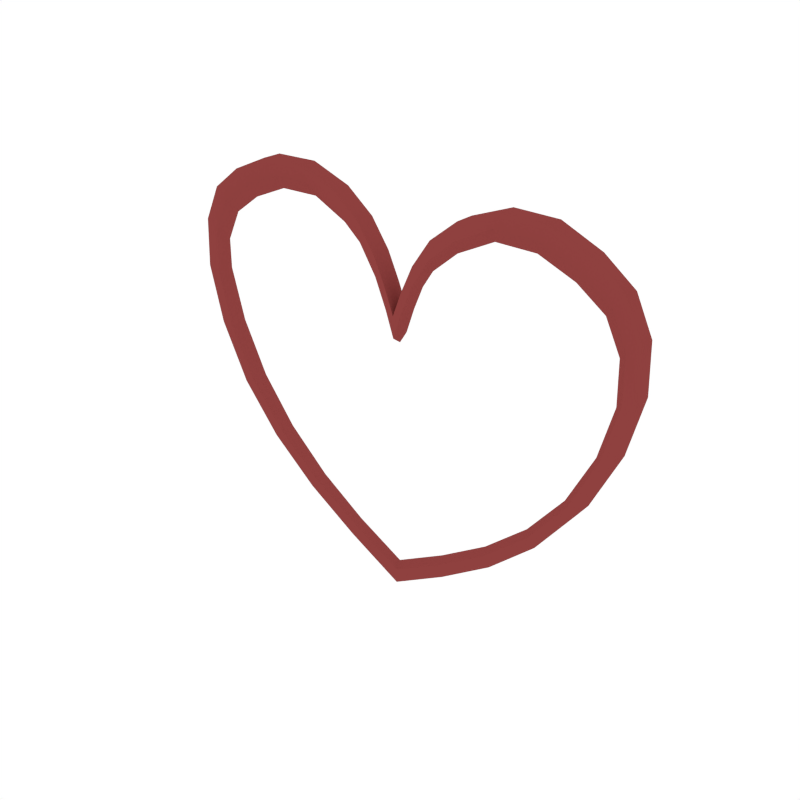 # Source: Heart_Outline.blend  (saved by Blender 2.79.0; exported with 4.5.12 LTS)
import bpy
from mathutils import Matrix  # noqa: F401  (used for matrix-valued properties, if any)

bpy.ops.wm.read_factory_settings(use_empty=True)
scene = bpy.context.scene
scene.name = 'Scene'

# ---- collections
col_collection_1 = bpy.data.collections.new('Collection 1'); scene.collection.children.link(col_collection_1)

# ---- materials (node trees are filled in below, after node groups)
mat_red = bpy.data.materials.new('Red')
mat_red.alpha_threshold = 0.0
mat_red.diffuse_color = (0.2738, 0.05226, 0.04941, 1.0)
mat_red.roughness = 0.5

# ---- node groups
ng_auto_smooth = bpy.data.node_groups.new('Auto Smooth', 'GeometryNodeTree')
_s = ng_auto_smooth.interface.new_socket(name='Geometry', in_out='OUTPUT', socket_type='NodeSocketGeometry')
_s = ng_auto_smooth.interface.new_socket(name='Geometry', in_out='INPUT', socket_type='NodeSocketGeometry')
_s = ng_auto_smooth.interface.new_socket(name='Angle', in_out='INPUT', socket_type='NodeSocketFloat')
_s.subtype = 'ANGLE'
_s.min_value = 0.0
_s.max_value = 3.142
ng_auto_smooth.is_modifier = True
_N = ng_auto_smooth.nodes; _L = ng_auto_smooth.links
n0 = _N.new('NodeGroupOutput'); n0.name = 'Group Output'; n0.location = (480, -100)
n1 = _N.new('NodeGroupInput'); n1.name = 'Group Input'; n1.location = (-420, -300)
n2 = _N.new('NodeGroupInput'); n2.name = 'Group Input.001'; n2.location = (-60, -100)
n3 = _N.new('GeometryNodeSetShadeSmooth'); n3.name = 'Set Shade Smooth'; n3.location = (120, -100)
n3.domain = 'EDGE'
n4 = _N.new('GeometryNodeSetShadeSmooth'); n4.name = 'Set Shade Smooth.001'; n4.location = (300, -100)
n5 = _N.new('GeometryNodeInputMeshEdgeAngle'); n5.name = 'Edge Angle'; n5.location = (-420, -220)
n6 = _N.new('GeometryNodeInputEdgeSmooth'); n6.name = 'Is Edge Smooth'; n6.location = (-60, -160)
n7 = _N.new('GeometryNodeInputShadeSmooth'); n7.name = 'Is Face Smooth'; n7.location = (-240, -340)
n8 = _N.new('FunctionNodeBooleanMath'); n8.name = 'Boolean Math'; n8.location = (-60, -220)
n9 = _N.new('FunctionNodeCompare'); n9.name = 'Compare'; n9.location = (-240, -180)
n9.operation = 'LESS_EQUAL'
_L.new(n5.outputs[0], n9.inputs[0])
_L.new(n4.outputs[0], n0.inputs[0])
_L.new(n1.outputs[1], n9.inputs[1])
_L.new(n9.outputs[0], n8.inputs[0])
_L.new(n7.outputs[0], n8.inputs[1])
_L.new(n2.outputs[0], n3.inputs[0])
_L.new(n6.outputs[0], n3.inputs[1])
_L.new(n3.outputs[0], n4.inputs[0])
_L.new(n8.outputs[0], n3.inputs[2])
n0.is_active_output = True

# ---- material node trees

# ---- world
world_world = bpy.data.worlds.new('World'); scene.world = world_world
world_world.color = (1.0, 1.0, 1.0)
world_world.use_sun_shadow = False
world_world.sun_shadow_jitter_overblur = 0.0
world_world.cycles.sampling_method = 'NONE'
world_world.cycles.sample_map_resolution = 256

# ---- meshes
me_cube_012 = bpy.data.meshes.new('Cube.012')
me_cube_012.from_pydata([(-0.1979, -0.02875, 0.5704), (-0.1979, 0.02875, 0.5704), (-0.5775, -0.0275, -0.0575), (-0.5775, 0.0275, -0.0575), (-8.922e-10, -0.01487, -0.5238), (-8.922e-10, 0.01487, -0.5238), (-8.922e-10, -0.02869, 0.2503), (-8.922e-10, 0.02869, 0.2503), (-0.6504, -0.02284, 0.5127), (-0.6504, 0.02284, 0.5127), (-0.561, -0.02494, 0.5786), (-0.3154, -0.02881, 0.6298), (-0.3154, 0.02881, 0.6298), (-0.561, 0.02494, 0.5786), (-0.4445, -0.02788, 0.6277), (-0.4445, 0.02788, 0.6277), (-0.1668, -0.01746, -0.429), (-0.4635, -0.02437, -0.2016), (-0.4635, 0.02437, -0.2016), (-0.1668, 0.01746, -0.429), (-0.3244, -0.02048, -0.3247), (-0.3244, 0.02048, -0.3247), (-0.1167, -0.02872, 0.4999), (-0.02682, -0.02869, 0.3283), (-0.02682, 0.02869, 0.3283), (-0.1167, 0.02872, 0.4999), (-0.0627, -0.0287, 0.4142), (-0.0627, 0.0287, 0.4142), (-0.6596, -0.02824, 0.1096), (-0.6984, -0.0244, 0.4116), (-0.6984, 0.0244, 0.4116), (-0.6596, 0.02824, 0.1096), (-0.7024, -0.02705, 0.2744), (-0.7024, 0.02705, 0.2744), (0.1979, -0.02875, 0.5704), (0.1979, 0.02875, 0.5704), (0.5775, -0.0275, -0.0575), (0.5775, 0.0275, -0.0575), (0.6504, -0.02284, 0.5127), (0.6504, 0.02284, 0.5127), (0.561, -0.02494, 0.5786), (0.3154, -0.02881, 0.6298), (0.3154, 0.02881, 0.6298), (0.561, 0.02494, 0.5786), (0.4445, -0.02788, 0.6277), (0.4445, 0.02788, 0.6277), (0.1668, -0.01746, -0.429), (0.4635, -0.02437, -0.2016), (0.4635, 0.02437, -0.2016), (0.1668, 0.01746, -0.429), (0.3244, -0.02048, -0.3247), (0.3244, 0.02048, -0.3247), (0.1167, -0.02872, 0.4999), (0.02682, -0.02869, 0.3283), (0.02682, 0.02869, 0.3283), (0.1167, 0.02872, 0.4999), (0.0627, -0.0287, 0.4142), (0.0627, 0.0287, 0.4142), (0.6596, -0.02824, 0.1096), (0.6984, -0.0244, 0.4116), (0.6984, 0.0244, 0.4116), (0.6596, 0.02824, 0.1096), (0.7024, -0.02705, 0.2744), (0.7024, 0.02705, 0.2744), (0.7401, 0.0285, 0.2897), (0.7401, -0.0285, 0.2897), (0.695, 0.02975, 0.1122), (0.7359, 0.02571, 0.4375), (0.7359, -0.02571, 0.4375), (0.695, -0.02975, 0.1122), (0.06606, 0.03024, 0.4751), (0.06606, -0.03024, 0.4751), (0.123, 0.03026, 0.5579), (0.02826, 0.03023, 0.3922), (0.02826, -0.03023, 0.3922), (0.123, -0.03026, 0.5579), (0.3418, 0.02158, -0.3553), (0.3418, -0.02158, -0.3553), (0.1758, 0.0184, -0.4676), (0.4884, 0.02568, -0.2227), (0.4884, -0.02568, -0.2227), (0.1758, -0.0184, -0.4676), (0.4684, 0.02937, 0.6701), (0.4684, -0.02937, 0.6701), (0.591, 0.02628, 0.6173), (0.3322, 0.03035, 0.6724), (0.3322, -0.03035, 0.6724), (0.591, -0.02628, 0.6173), (0.6852, 0.02407, 0.5463), (0.6852, -0.02407, 0.5463), (0.6084, 0.02897, -0.06763), (0.6084, -0.02897, -0.06763), (0.2085, 0.03029, 0.6261), (0.2085, -0.03029, 0.6261), (-0.7401, 0.0285, 0.2897), (-0.7401, -0.0285, 0.2897), (-0.695, 0.02975, 0.1122), (-0.7359, 0.02571, 0.4375), (-0.7359, -0.02571, 0.4375), (-0.695, -0.02975, 0.1122), (-0.06606, 0.03024, 0.4751), (-0.06606, -0.03024, 0.4751), (-0.123, 0.03026, 0.5579), (-0.02826, 0.03023, 0.3922), (-0.02826, -0.03023, 0.3922), (-0.123, -0.03026, 0.5579), (-0.3418, 0.02158, -0.3553), (-0.3418, -0.02158, -0.3553), (-0.1758, 0.0184, -0.4676), (-0.4884, 0.02568, -0.2227), (-0.4884, -0.02568, -0.2227), (-0.1758, -0.0184, -0.4676), (-0.4684, 0.02937, 0.6701), (-0.4684, -0.02937, 0.6701), (-0.591, 0.02628, 0.6173), (-0.3322, 0.03035, 0.6724), (-0.3322, -0.03035, 0.6724), (-0.591, -0.02628, 0.6173), (-0.6852, 0.02407, 0.5463), (-0.6852, -0.02407, 0.5463), (0.0, 0.03023, 0.3168), (0.0, -0.03023, 0.3168), (0.0, 0.01567, -0.5697), (0.0, -0.01567, -0.5697), (-0.6084, 0.02897, -0.06763), (-0.6084, -0.02897, -0.06763), (-0.2085, 0.03029, 0.6261), (-0.2085, -0.03029, 0.6261), (-0.1603, 7.016e-09, -0.4076), (-0.3117, 7.016e-09, -0.3097), (-0.4453, 7.016e-09, -0.1942), (-0.5548, 1.376e-08, -0.05904), (-0.6337, 7.016e-09, 0.09771), (-0.6748, 7.016e-09, 0.2523), (-0.671, 7.016e-09, 0.3811), (-0.6248, 5.33e-09, 0.476), (-0.539, 7.016e-09, 0.5378), (-0.4271, 7.016e-09, 0.5839), (-0.303, 2.714e-10, 0.5858), (-0.1901, 7.016e-09, 0.5301), (-0.1121, 7.016e-09, 0.4639), (-0.06024, 7.016e-09, 0.3835), (-0.02577, 7.016e-09, 0.303), (-1.375e-09, 7.016e-09, 0.2298), (0.02577, 7.016e-09, 0.303), (0.06024, 7.016e-09, 0.3835), (0.1121, 7.016e-09, 0.4639), (0.1901, 7.016e-09, 0.5301), (0.303, 2.714e-10, 0.5858), (0.4271, 7.016e-09, 0.5839), (0.539, 7.016e-09, 0.5378), (0.6248, 5.33e-09, 0.476), (0.671, 7.016e-09, 0.3811), (0.6748, 7.016e-09, 0.2523), (0.6337, 7.016e-09, 0.09771), (0.5548, 1.376e-08, -0.05904), (0.4453, 7.016e-09, -0.1942), (0.3117, 7.016e-09, -0.3097), (0.1603, 7.016e-09, -0.4076), (-1.375e-09, 7.016e-09, -0.4966)], [], [(86, 93, 34, 41), (104, 101, 26, 23), (72, 92, 35, 55), (73, 70, 57, 54), (83, 86, 41, 44), (113, 117, 10, 14), (117, 119, 8, 10), (70, 72, 55, 57), (127, 116, 11, 0), (100, 103, 24, 27), (126, 102, 25, 1), (84, 88, 39, 43), (103, 120, 7, 24), (85, 82, 45, 42), (92, 85, 42, 35), (102, 100, 27, 25), (91, 69, 58, 36), (116, 113, 14, 11), (69, 65, 62, 58), (68, 89, 38, 59), (99, 125, 2, 28), (95, 99, 28, 32), (82, 84, 43, 45), (112, 115, 12, 15), (123, 81, 46, 4), (65, 68, 59, 62), (115, 126, 1, 12), (81, 77, 50, 46), (119, 98, 29, 8), (80, 91, 36, 47), (98, 95, 32, 29), (66, 90, 37, 61), (118, 114, 13, 9), (67, 64, 63, 60), (88, 67, 60, 39), (77, 80, 47, 50), (114, 112, 15, 13), (107, 111, 16, 20), (111, 123, 4, 16), (64, 66, 61, 63), (125, 110, 17, 2), (79, 76, 51, 48), (97, 118, 9, 30), (124, 96, 31, 3), (94, 97, 30, 33), (110, 107, 20, 17), (90, 79, 48, 37), (78, 122, 5, 49), (76, 78, 49, 51), (75, 71, 56, 52), (89, 87, 40, 38), (71, 74, 53, 56), (96, 94, 33, 31), (108, 106, 21, 19), (106, 109, 18, 21), (87, 83, 44, 40), (109, 124, 3, 18), (105, 127, 0, 22), (122, 108, 19, 5), (121, 104, 23, 6), (93, 75, 52, 34), (101, 105, 22, 26), (74, 121, 6, 53), (120, 73, 54, 7), (66, 69, 91, 90), (73, 74, 71, 70), (88, 89, 68, 67), (64, 65, 69, 66), (72, 75, 93, 92), (79, 80, 77, 76), (120, 121, 74, 73), (70, 71, 75, 72), (78, 81, 123, 122), (85, 86, 83, 82), (90, 91, 80, 79), (76, 77, 81, 78), (84, 87, 89, 88), (94, 95, 98, 97), (92, 93, 86, 85), (82, 83, 87, 84), (124, 125, 99, 96), (100, 101, 104, 103), (97, 98, 119, 118), (96, 99, 95, 94), (126, 127, 105, 102), (106, 107, 110, 109), (103, 104, 121, 120), (102, 105, 101, 100), (122, 123, 111, 108), (112, 113, 116, 115), (109, 110, 125, 124), (108, 111, 107, 106), (118, 119, 117, 114), (115, 116, 127, 126), (114, 117, 113, 112), (67, 68, 65, 64), (128, 19, 21, 129), (129, 21, 18, 130), (130, 18, 3, 131), (131, 3, 31, 132), (132, 31, 33, 133), (133, 33, 30, 134), (134, 30, 9, 135), (135, 9, 13, 136), (136, 13, 15, 137), (137, 15, 12, 138), (138, 12, 1, 139), (139, 1, 25, 140), (140, 25, 27, 141), (141, 27, 24, 142), (142, 24, 7, 143), (143, 7, 54, 144), (144, 54, 57, 145), (145, 57, 55, 146), (146, 55, 35, 147), (147, 35, 42, 148), (148, 42, 45, 149), (149, 45, 43, 150), (150, 43, 39, 151), (151, 39, 60, 152), (152, 60, 63, 153), (153, 63, 61, 154), (154, 61, 37, 155), (155, 37, 48, 156), (156, 48, 51, 157), (157, 51, 49, 158), (158, 49, 5, 159), (159, 5, 19, 128), (4, 159, 128, 16), (46, 158, 159, 4), (50, 157, 158, 46), (47, 156, 157, 50), (36, 155, 156, 47), (58, 154, 155, 36), (62, 153, 154, 58), (59, 152, 153, 62), (38, 151, 152, 59), (40, 150, 151, 38), (44, 149, 150, 40), (41, 148, 149, 44), (34, 147, 148, 41), (52, 146, 147, 34), (56, 145, 146, 52), (53, 144, 145, 56), (6, 143, 144, 53), (23, 142, 143, 6), (26, 141, 142, 23), (22, 140, 141, 26), (0, 139, 140, 22), (11, 138, 139, 0), (14, 137, 138, 11), (10, 136, 137, 14), (8, 135, 136, 10), (29, 134, 135, 8), (32, 133, 134, 29), (28, 132, 133, 32), (2, 131, 132, 28), (17, 130, 131, 2), (20, 129, 130, 17), (16, 128, 129, 20)])
me_cube_012.polygons.foreach_set('use_smooth', [True] * 160)
me_cube_012.materials.append(mat_red)
me_cube_012.use_remesh_preserve_volume = False
me_cube_012.use_remesh_preserve_attributes = False
me_cube_012.use_mirror_vertex_groups = False
me_cube_012.update()

# ---- objects
ob_heart_outline = bpy.data.objects.new('Heart_Outline', me_cube_012)

# ---- transforms, parenting, visibility, modifiers, constraints
ob_heart_outline.location = (0.0, 0.0, 0.0)
ob_heart_outline.lineart.crease_threshold = 0.0
_m = ob_heart_outline.modifiers.new('Auto Smooth', 'NODES')
_m.node_group = ng_auto_smooth
_gi = [s.identifier for s in ng_auto_smooth.interface.items_tree if s.item_type == 'SOCKET' and s.in_out == 'INPUT']
_m[_gi[1]] = 0.5829  # Angle

# ---- collection membership
col_collection_1.objects.link(ob_heart_outline)

# ---- scene / render settings (as saved in the file)
scene.frame_start = 1; scene.frame_end = 250; scene.frame_set(0)
scene.render.engine = 'CYCLES'
scene.render.resolution_x = 1000
scene.render.resolution_y = 1000
scene.render.dither_intensity = 0.0
scene.cycles.samples = 200
scene.cycles.sampling_pattern = 'TABULATED_SOBOL'
scene.cycles.light_sampling_threshold = 0.0
scene.cycles.use_adaptive_sampling = False
scene.cycles.use_light_tree = False
scene.cycles.caustics_reflective = False
scene.cycles.caustics_refractive = False
scene.cycles.blur_glossy = 0.0
scene.cycles.max_bounces = 2
scene.cycles.pixel_filter_type = 'GAUSSIAN'
scene.cycles.sample_clamp_indirect = 0.0
scene.view_settings.view_transform = 'Standard'
bpy.context.view_layer.update()

# ---- added for rendering (the .blend has no active camera): camera
cam_auto = bpy.data.cameras.new('AutoCamera')
cam_auto.lens = 50.0
cam_auto.sensor_width = 36.0
cam_auto.clip_end = 1000.0
ob_auto_camera = bpy.data.objects.new('AutoCamera', cam_auto)
scene.collection.objects.link(ob_auto_camera)
ob_auto_camera.location = (1.78862, -2.14635, 1.48223)
ob_auto_camera.rotation_euler = (1.09748, -7.21219e-08, 0.694738)
scene.camera = ob_auto_camera
bpy.context.view_layer.update()
